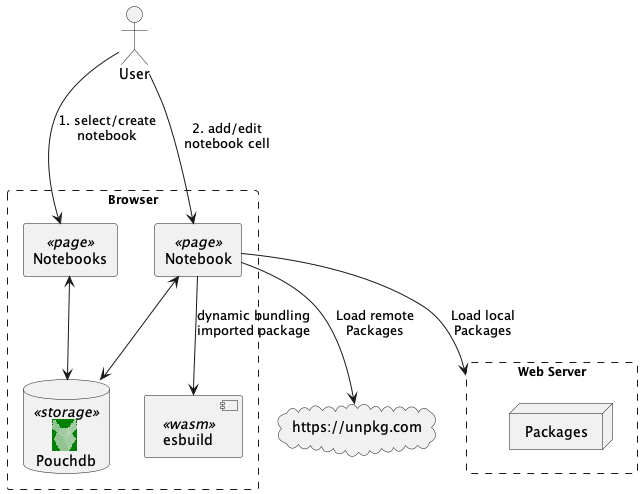

The diagram above was rendered by PlantUML. Its source (embedded in the PNG):
@startuml architecture

'left to right direction
top to bottom direction
'skinparam linetype ortho


!include browser.png.puml
!include pouchdb.png.puml

actor User
rectangle "<size:12>Browser" as Browser #line.dashed {
    rectangle "Notebooks" as Notebooks <<page>>
    rectangle "Notebook" as Notebook <<page>>
    database "    <$pouchdb,scale=.2,color=green>\nPouchdb" as Pouchdb <<storage>>
    [ esbuild ] <<wasm>> as esbuild
}

rectangle "<size:12>Web Server" as Server #line.dashed {

    node Packages {
        
    }
}

cloud "https://unpkg.com" as unpkg

User --> Notebook: 2. add/edit\nnotebook cell\n
User --> Notebooks: 1. select/create\nnotebook\n\n
Notebooks <--> Pouchdb
Notebook <--> Pouchdb
Notebook --> esbuild: dynamic bundling\nimported package
Notebook --> Server: Load local\nPackages
Notebook --> unpkg: Load remote\nPackages
@enduml